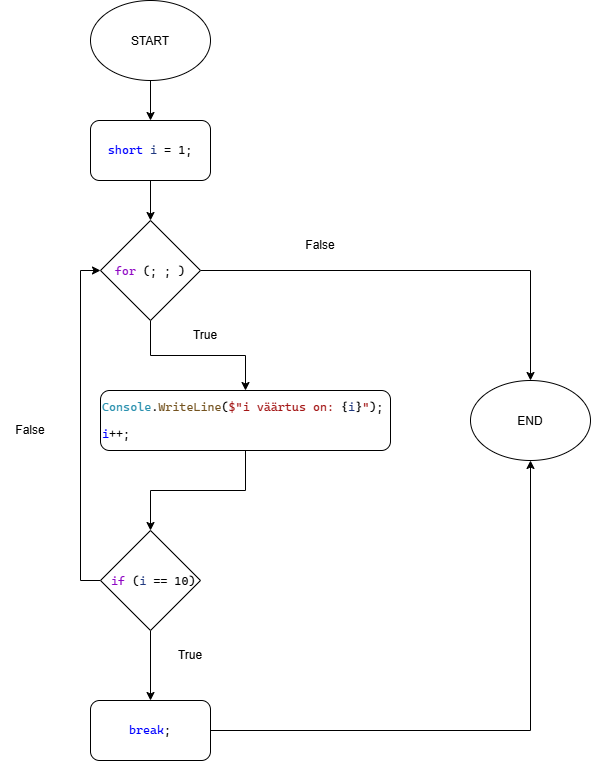

The diagram above was exported from draw.io. Its source (the exported page's mxGraphModel, read from the mxfile embedded in the PNG):
<mxGraphModel dx="895" dy="1336" grid="1" gridSize="10" guides="1" tooltips="1" connect="1" arrows="1" fold="1" page="1" pageScale="1" pageWidth="850" pageHeight="1100" math="0" shadow="0">
  <root>
    <mxCell id="0" />
    <mxCell id="1" parent="0" />
    <mxCell id="A-TgKq5cmSyOPS_IEpiJ-4" edge="1" parent="1" source="A-TgKq5cmSyOPS_IEpiJ-1" style="edgeStyle=orthogonalEdgeStyle;rounded=0;orthogonalLoop=1;jettySize=auto;html=1;defaultLabelBackgroundColor=page;labelPadding=0 4;" target="A-TgKq5cmSyOPS_IEpiJ-3" value="">
      <mxGeometry relative="1" as="geometry" />
    </mxCell>
    <mxCell id="A-TgKq5cmSyOPS_IEpiJ-1" parent="1" style="ellipse;whiteSpace=wrap;html=1;shapeInside=1;" value="START" vertex="1">
      <mxGeometry height="80" width="120" x="280" y="40" as="geometry" />
    </mxCell>
    <mxCell id="A-TgKq5cmSyOPS_IEpiJ-2" parent="1" style="ellipse;whiteSpace=wrap;html=1;shapeInside=1;" value="END" vertex="1">
      <mxGeometry height="80" width="120" x="660" y="420" as="geometry" />
    </mxCell>
    <mxCell id="A-TgKq5cmSyOPS_IEpiJ-6" edge="1" parent="1" source="A-TgKq5cmSyOPS_IEpiJ-3" style="edgeStyle=orthogonalEdgeStyle;rounded=0;orthogonalLoop=1;jettySize=auto;html=1;defaultLabelBackgroundColor=page;labelPadding=0 4;" target="A-TgKq5cmSyOPS_IEpiJ-5" value="">
      <mxGeometry relative="1" as="geometry" />
    </mxCell>
    <mxCell id="A-TgKq5cmSyOPS_IEpiJ-3" parent="1" style="rounded=1;whiteSpace=wrap;html=1;roundedPerimeter=1;" value="&lt;pre style=&quot;font-family: &amp;quot;Cascadia Mono&amp;quot;; font-size: 9pt;&quot;&gt;&lt;span style=&quot;color: rgb(0, 0, 255);&quot;&gt;short&lt;/span&gt; &lt;span style=&quot;color: rgb(31, 55, 127);&quot;&gt;i&lt;/span&gt; = 1;&lt;/pre&gt;" vertex="1">
      <mxGeometry height="60" width="120" x="280" y="160" as="geometry" />
    </mxCell>
    <mxCell id="A-TgKq5cmSyOPS_IEpiJ-18" edge="1" parent="1" source="A-TgKq5cmSyOPS_IEpiJ-5" style="edgeStyle=orthogonalEdgeStyle;rounded=0;orthogonalLoop=1;jettySize=auto;html=1;defaultLabelBackgroundColor=page;labelPadding=0 4;" target="A-TgKq5cmSyOPS_IEpiJ-8" value="">
      <mxGeometry relative="1" as="geometry" />
    </mxCell>
    <mxCell id="A-TgKq5cmSyOPS_IEpiJ-24" edge="1" parent="1" source="A-TgKq5cmSyOPS_IEpiJ-5" style="edgeStyle=orthogonalEdgeStyle;rounded=0;orthogonalLoop=1;jettySize=auto;html=1;entryX=0.5;entryY=0;entryDx=0;entryDy=0;defaultLabelBackgroundColor=page;labelPadding=0 4;" target="A-TgKq5cmSyOPS_IEpiJ-2">
      <mxGeometry relative="1" as="geometry" />
    </mxCell>
    <mxCell id="A-TgKq5cmSyOPS_IEpiJ-5" parent="1" style="rhombus;whiteSpace=wrap;html=1;shapeInside=1;" value="&lt;pre style=&quot;font-family: &amp;quot;Cascadia Mono&amp;quot;; font-size: 9pt;&quot;&gt;&lt;span style=&quot;color: rgb(143, 8, 196);&quot;&gt;for&lt;/span&gt; (; ; )&lt;/pre&gt;" vertex="1">
      <mxGeometry height="100" width="100" x="290" y="260" as="geometry" />
    </mxCell>
    <mxCell id="A-TgKq5cmSyOPS_IEpiJ-12" edge="1" parent="1" source="A-TgKq5cmSyOPS_IEpiJ-7" style="edgeStyle=orthogonalEdgeStyle;rounded=0;orthogonalLoop=1;jettySize=auto;html=1;defaultLabelBackgroundColor=page;labelPadding=0 4;" target="A-TgKq5cmSyOPS_IEpiJ-11" value="">
      <mxGeometry relative="1" as="geometry" />
    </mxCell>
    <mxCell id="A-TgKq5cmSyOPS_IEpiJ-20" edge="1" parent="1" source="A-TgKq5cmSyOPS_IEpiJ-7" style="edgeStyle=orthogonalEdgeStyle;rounded=0;orthogonalLoop=1;jettySize=auto;html=1;entryX=0;entryY=0.5;entryDx=0;entryDy=0;defaultLabelBackgroundColor=page;labelPadding=0 4;exitX=0;exitY=0.5;exitDx=0;exitDy=0;" target="A-TgKq5cmSyOPS_IEpiJ-5">
      <mxGeometry relative="1" as="geometry" />
    </mxCell>
    <mxCell id="A-TgKq5cmSyOPS_IEpiJ-7" parent="1" style="rhombus;whiteSpace=wrap;html=1;shapeInside=1;" value="&lt;pre style=&quot;font-family: &amp;quot;Cascadia Mono&amp;quot;; font-size: 9pt;&quot;&gt;&lt;span style=&quot;color: rgb(143, 8, 196);&quot;&gt;if&lt;/span&gt; (&lt;span style=&quot;color: rgb(31, 55, 127);&quot;&gt;i&lt;/span&gt; == 10)&lt;/pre&gt;" vertex="1">
      <mxGeometry height="100" width="100" x="290" y="570" as="geometry" />
    </mxCell>
    <mxCell id="A-TgKq5cmSyOPS_IEpiJ-19" edge="1" parent="1" source="A-TgKq5cmSyOPS_IEpiJ-8" style="edgeStyle=orthogonalEdgeStyle;rounded=0;orthogonalLoop=1;jettySize=auto;html=1;defaultLabelBackgroundColor=page;labelPadding=0 4;" target="A-TgKq5cmSyOPS_IEpiJ-7" value="">
      <mxGeometry relative="1" as="geometry" />
    </mxCell>
    <mxCell id="A-TgKq5cmSyOPS_IEpiJ-8" parent="1" style="rounded=1;whiteSpace=wrap;html=1;roundedPerimeter=1;align=left;" value="&lt;pre style=&quot;font-family: &amp;quot;Cascadia Mono&amp;quot;; font-size: 9pt;&quot;&gt;&lt;span style=&quot;color: rgb(43, 145, 175);&quot;&gt;Console&lt;/span&gt;.&lt;span style=&quot;color: rgb(116, 83, 31);&quot;&gt;WriteLine&lt;/span&gt;(&lt;span style=&quot;color: rgb(163, 21, 21);&quot;&gt;$&quot;i väärtus on: &lt;/span&gt;{&lt;span style=&quot;color: rgb(31, 55, 127);&quot;&gt;i&lt;/span&gt;}&lt;span style=&quot;color: rgb(163, 21, 21);&quot;&gt;&quot;&lt;/span&gt;);&lt;br&gt;&lt;pre style=&quot;font-family: &amp;quot;Cascadia Mono&amp;quot;; font-size: 9pt;&quot;&gt;&lt;span style=&quot;color: rgb(0, 0, 255);&quot;&gt;i&lt;/span&gt;++;&lt;/pre&gt;&lt;/pre&gt;" vertex="1">
      <mxGeometry height="60" width="290" x="290" y="430" as="geometry" />
    </mxCell>
    <mxCell id="A-TgKq5cmSyOPS_IEpiJ-23" edge="1" parent="1" source="A-TgKq5cmSyOPS_IEpiJ-11" style="edgeStyle=orthogonalEdgeStyle;rounded=0;orthogonalLoop=1;jettySize=auto;html=1;entryX=0.5;entryY=1;entryDx=0;entryDy=0;defaultLabelBackgroundColor=page;labelPadding=0 4;" target="A-TgKq5cmSyOPS_IEpiJ-2">
      <mxGeometry relative="1" as="geometry" />
    </mxCell>
    <mxCell id="A-TgKq5cmSyOPS_IEpiJ-11" parent="1" style="rounded=1;whiteSpace=wrap;html=1;roundedPerimeter=1;" value="&lt;pre style=&quot;font-family: &amp;quot;Cascadia Mono&amp;quot;; font-size: 9pt;&quot;&gt;&lt;span style=&quot;color: rgb(0, 0, 255);&quot;&gt;break&lt;/span&gt;;&lt;/pre&gt;" vertex="1">
      <mxGeometry height="60" width="120" x="280" y="740" as="geometry" />
    </mxCell>
    <mxCell id="A-TgKq5cmSyOPS_IEpiJ-15" parent="1" style="text;html=1;whiteSpace=wrap;strokeColor=none;fillColor=none;align=center;verticalAlign=middle;rounded=0;" value="False" vertex="1">
      <mxGeometry height="30" width="60" x="190" y="455" as="geometry" />
    </mxCell>
    <mxCell id="A-TgKq5cmSyOPS_IEpiJ-16" parent="1" style="text;html=1;whiteSpace=wrap;strokeColor=none;fillColor=none;align=center;verticalAlign=middle;rounded=0;" value="True" vertex="1">
      <mxGeometry height="30" width="60" x="350" y="680" as="geometry" />
    </mxCell>
    <mxCell id="A-TgKq5cmSyOPS_IEpiJ-21" parent="1" style="text;html=1;whiteSpace=wrap;strokeColor=none;fillColor=none;align=center;verticalAlign=middle;rounded=0;" value="False" vertex="1">
      <mxGeometry height="30" width="60" x="480" y="270" as="geometry" />
    </mxCell>
    <mxCell id="A-TgKq5cmSyOPS_IEpiJ-22" parent="1" style="text;html=1;whiteSpace=wrap;strokeColor=none;fillColor=none;align=center;verticalAlign=middle;rounded=0;" value="True" vertex="1">
      <mxGeometry height="30" width="60" x="365" y="360" as="geometry" />
    </mxCell>
  </root>
</mxGraphModel>